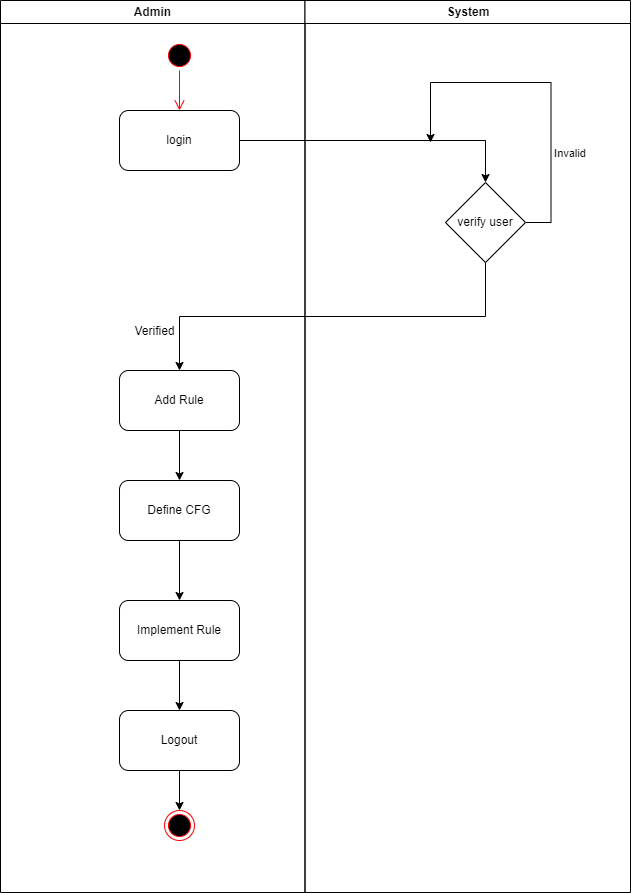

The diagram above was exported from draw.io. Its source (the exported page's mxGraphModel, read from the mxfile embedded in the PNG):
<mxGraphModel dx="851" dy="465" grid="1" gridSize="10" guides="1" tooltips="1" connect="1" arrows="1" fold="1" page="1" pageScale="1" pageWidth="1169" pageHeight="826" background="none" math="0" shadow="0">
  <root>
    <mxCell id="0" />
    <mxCell id="1" parent="0" />
    <mxCell id="2" value="Admin" style="swimlane;whiteSpace=wrap" parent="1" vertex="1">
      <mxGeometry x="140" y="128" width="304.5" height="892" as="geometry" />
    </mxCell>
    <mxCell id="RanMWy7oZaGdrH0eor78-57" value="" style="ellipse;html=1;shape=startState;fillColor=#000000;strokeColor=#ff0000;" parent="2" vertex="1">
      <mxGeometry x="164" y="40" width="30" height="30" as="geometry" />
    </mxCell>
    <mxCell id="3" value="System" style="swimlane;whiteSpace=wrap" parent="1" vertex="1">
      <mxGeometry x="444.5" y="128" width="325.5" height="892" as="geometry" />
    </mxCell>
    <mxCell id="RanMWy7oZaGdrH0eor78-62" style="edgeStyle=orthogonalEdgeStyle;rounded=0;orthogonalLoop=1;jettySize=auto;html=1;" parent="3" source="RanMWy7oZaGdrH0eor78-46" edge="1">
      <mxGeometry relative="1" as="geometry">
        <mxPoint x="125.5" y="142" as="targetPoint" />
        <Array as="points">
          <mxPoint x="246" y="222" />
          <mxPoint x="246" y="82" />
          <mxPoint x="126" y="82" />
        </Array>
      </mxGeometry>
    </mxCell>
    <mxCell id="RanMWy7oZaGdrH0eor78-63" value="Invalid&amp;nbsp;" style="edgeLabel;html=1;align=center;verticalAlign=middle;resizable=0;points=[];" parent="RanMWy7oZaGdrH0eor78-62" vertex="1" connectable="0">
      <mxGeometry x="-0.3324" relative="1" as="geometry">
        <mxPoint x="20" y="20" as="offset" />
      </mxGeometry>
    </mxCell>
    <mxCell id="RanMWy7oZaGdrH0eor78-46" value="verify user" style="rhombus;whiteSpace=wrap;html=1;strokeColor=default;strokeWidth=1;" parent="3" vertex="1">
      <mxGeometry x="140.5" y="182" width="80" height="80" as="geometry" />
    </mxCell>
    <mxCell id="RanMWy7oZaGdrH0eor78-42" style="edgeStyle=orthogonalEdgeStyle;rounded=0;orthogonalLoop=1;jettySize=auto;html=1;entryX=0.5;entryY=0;entryDx=0;entryDy=0;startArrow=none;startFill=0;endArrow=classic;endFill=1;" parent="1" source="RanMWy7oZaGdrH0eor78-43" target="RanMWy7oZaGdrH0eor78-46" edge="1">
      <mxGeometry relative="1" as="geometry" />
    </mxCell>
    <mxCell id="RanMWy7oZaGdrH0eor78-43" value="login" style="rounded=1;whiteSpace=wrap;html=1;strokeColor=default;strokeWidth=1;" parent="1" vertex="1">
      <mxGeometry x="259" y="238" width="120" height="60" as="geometry" />
    </mxCell>
    <mxCell id="RanMWy7oZaGdrH0eor78-45" style="edgeStyle=orthogonalEdgeStyle;rounded=0;orthogonalLoop=1;jettySize=auto;html=1;exitX=0.5;exitY=1;exitDx=0;exitDy=0;startArrow=none;startFill=0;endArrow=classic;endFill=1;entryX=0.5;entryY=0;entryDx=0;entryDy=0;" parent="1" source="RanMWy7oZaGdrH0eor78-46" target="RanMWy7oZaGdrH0eor78-49" edge="1">
      <mxGeometry relative="1" as="geometry">
        <mxPoint x="319" y="507" as="targetPoint" />
      </mxGeometry>
    </mxCell>
    <mxCell id="RanMWy7oZaGdrH0eor78-47" value="Verified" style="text;html=1;align=center;verticalAlign=middle;resizable=0;points=[];autosize=1;strokeColor=none;fillColor=none;" parent="1" vertex="1">
      <mxGeometry x="262" y="445" width="63" height="27" as="geometry" />
    </mxCell>
    <mxCell id="RanMWy7oZaGdrH0eor78-48" value="" style="edgeStyle=orthogonalEdgeStyle;rounded=0;orthogonalLoop=1;jettySize=auto;html=1;strokeColor=#000000;startArrow=none;startFill=0;endArrow=classic;endFill=1;" parent="1" source="RanMWy7oZaGdrH0eor78-49" target="RanMWy7oZaGdrH0eor78-51" edge="1">
      <mxGeometry relative="1" as="geometry" />
    </mxCell>
    <mxCell id="RanMWy7oZaGdrH0eor78-49" value="Add Rule" style="rounded=1;whiteSpace=wrap;html=1;labelBackgroundColor=#ffffff;strokeColor=default;strokeWidth=1;fillColor=#FFFFFF;" parent="1" vertex="1">
      <mxGeometry x="259" y="498" width="120" height="60" as="geometry" />
    </mxCell>
    <mxCell id="RanMWy7oZaGdrH0eor78-50" value="" style="edgeStyle=orthogonalEdgeStyle;rounded=0;orthogonalLoop=1;jettySize=auto;html=1;strokeColor=#000000;startArrow=none;startFill=0;endArrow=classic;endFill=1;" parent="1" source="RanMWy7oZaGdrH0eor78-51" target="RanMWy7oZaGdrH0eor78-53" edge="1">
      <mxGeometry relative="1" as="geometry" />
    </mxCell>
    <mxCell id="RanMWy7oZaGdrH0eor78-51" value="Define CFG" style="whiteSpace=wrap;html=1;fillColor=#FFFFFF;rounded=1;labelBackgroundColor=#ffffff;strokeWidth=1;" parent="1" vertex="1">
      <mxGeometry x="259" y="608" width="120" height="60" as="geometry" />
    </mxCell>
    <mxCell id="RanMWy7oZaGdrH0eor78-52" style="edgeStyle=orthogonalEdgeStyle;rounded=0;orthogonalLoop=1;jettySize=auto;html=1;strokeColor=#000000;startArrow=none;startFill=0;endArrow=classic;endFill=1;" parent="1" source="RanMWy7oZaGdrH0eor78-53" target="RanMWy7oZaGdrH0eor78-55" edge="1">
      <mxGeometry relative="1" as="geometry" />
    </mxCell>
    <mxCell id="RanMWy7oZaGdrH0eor78-53" value="Implement Rule" style="whiteSpace=wrap;html=1;fillColor=#FFFFFF;rounded=1;labelBackgroundColor=#ffffff;strokeWidth=1;" parent="1" vertex="1">
      <mxGeometry x="259" y="728" width="120" height="60" as="geometry" />
    </mxCell>
    <mxCell id="RanMWy7oZaGdrH0eor78-54" style="edgeStyle=orthogonalEdgeStyle;rounded=0;orthogonalLoop=1;jettySize=auto;html=1;entryX=0.5;entryY=0;entryDx=0;entryDy=0;strokeColor=#000000;startArrow=none;startFill=0;endArrow=classic;endFill=1;" parent="1" source="RanMWy7oZaGdrH0eor78-55" target="RanMWy7oZaGdrH0eor78-56" edge="1">
      <mxGeometry relative="1" as="geometry" />
    </mxCell>
    <mxCell id="RanMWy7oZaGdrH0eor78-55" value="Logout" style="whiteSpace=wrap;html=1;fillColor=#FFFFFF;rounded=1;labelBackgroundColor=#ffffff;strokeWidth=1;" parent="1" vertex="1">
      <mxGeometry x="259" y="838" width="120" height="60" as="geometry" />
    </mxCell>
    <mxCell id="RanMWy7oZaGdrH0eor78-56" value="" style="ellipse;html=1;shape=endState;fillColor=#000000;strokeColor=#ff0000;labelBackgroundColor=#ffffff;strokeWidth=1;" parent="1" vertex="1">
      <mxGeometry x="304" y="938" width="30" height="30" as="geometry" />
    </mxCell>
    <mxCell id="RanMWy7oZaGdrH0eor78-58" value="" style="edgeStyle=orthogonalEdgeStyle;html=1;verticalAlign=bottom;endArrow=open;endSize=8;strokeColor=#ff0000;rounded=0;entryX=0.5;entryY=0;entryDx=0;entryDy=0;" parent="1" source="RanMWy7oZaGdrH0eor78-57" target="RanMWy7oZaGdrH0eor78-43" edge="1">
      <mxGeometry relative="1" as="geometry">
        <mxPoint x="304.5" y="232" as="targetPoint" />
        <Array as="points">
          <mxPoint x="319" y="190" />
          <mxPoint x="319" y="190" />
        </Array>
      </mxGeometry>
    </mxCell>
  </root>
</mxGraphModel>